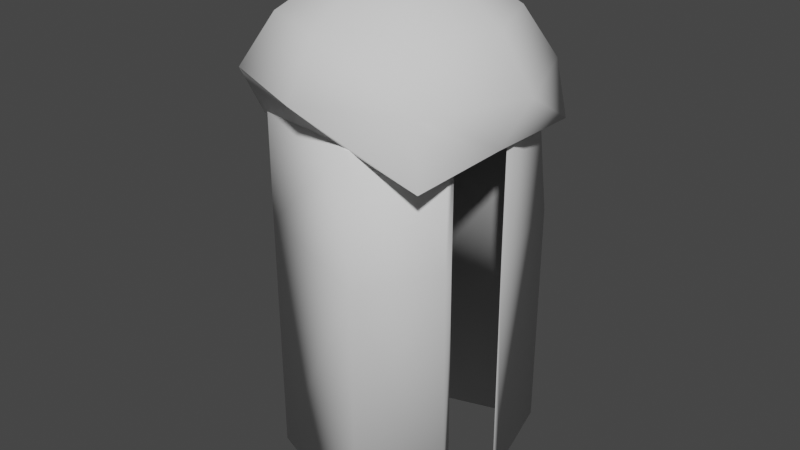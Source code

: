 # Source: smallanthive.blend  (saved by Blender 3.1.7; exported with 4.5.12 LTS)
import bpy
from mathutils import Matrix  # noqa: F401  (used for matrix-valued properties, if any)

bpy.ops.wm.read_factory_settings(use_empty=True)
scene = bpy.context.scene
scene.name = 'Scene'

# ---- collections
col_collection = bpy.data.collections.new('Collection'); scene.collection.children.link(col_collection)

# ---- node groups
ng_auto_smooth = bpy.data.node_groups.new('Auto Smooth', 'GeometryNodeTree')
_s = ng_auto_smooth.interface.new_socket(name='Geometry', in_out='OUTPUT', socket_type='NodeSocketGeometry')
_s = ng_auto_smooth.interface.new_socket(name='Geometry', in_out='INPUT', socket_type='NodeSocketGeometry')
_s = ng_auto_smooth.interface.new_socket(name='Angle', in_out='INPUT', socket_type='NodeSocketFloat')
_s.subtype = 'ANGLE'
_s.min_value = 0.0
_s.max_value = 3.142
ng_auto_smooth.is_modifier = True
_N = ng_auto_smooth.nodes; _L = ng_auto_smooth.links
n0 = _N.new('NodeGroupOutput'); n0.name = 'Group Output'; n0.location = (480, -100)
n1 = _N.new('NodeGroupInput'); n1.name = 'Group Input'; n1.location = (-420, -300)
n2 = _N.new('NodeGroupInput'); n2.name = 'Group Input.001'; n2.location = (-60, -100)
n3 = _N.new('GeometryNodeSetShadeSmooth'); n3.name = 'Set Shade Smooth'; n3.location = (120, -100)
n3.domain = 'EDGE'
n4 = _N.new('GeometryNodeSetShadeSmooth'); n4.name = 'Set Shade Smooth.001'; n4.location = (300, -100)
n5 = _N.new('GeometryNodeInputMeshEdgeAngle'); n5.name = 'Edge Angle'; n5.location = (-420, -220)
n6 = _N.new('GeometryNodeInputEdgeSmooth'); n6.name = 'Is Edge Smooth'; n6.location = (-60, -160)
n7 = _N.new('GeometryNodeInputShadeSmooth'); n7.name = 'Is Face Smooth'; n7.location = (-240, -340)
n8 = _N.new('FunctionNodeBooleanMath'); n8.name = 'Boolean Math'; n8.location = (-60, -220)
n9 = _N.new('FunctionNodeCompare'); n9.name = 'Compare'; n9.location = (-240, -180)
n9.operation = 'LESS_EQUAL'
_L.new(n5.outputs[0], n9.inputs[0])
_L.new(n4.outputs[0], n0.inputs[0])
_L.new(n1.outputs[1], n9.inputs[1])
_L.new(n9.outputs[0], n8.inputs[0])
_L.new(n7.outputs[0], n8.inputs[1])
_L.new(n2.outputs[0], n3.inputs[0])
_L.new(n6.outputs[0], n3.inputs[1])
_L.new(n3.outputs[0], n4.inputs[0])
_L.new(n8.outputs[0], n3.inputs[2])
n0.is_active_output = True

# ---- world
world_world = bpy.data.worlds.new('World'); scene.world = world_world
world_world.use_nodes = True; world_world.node_tree.nodes.clear()
_N = world_world.node_tree.nodes; _L = world_world.node_tree.links
n0 = _N.new('ShaderNodeOutputWorld'); n0.name = 'World Output'; n0.location = (300, 300)
n1 = _N.new('ShaderNodeBackground'); n1.name = 'Background'; n1.location = (10, 300)
n1.inputs[0].default_value = (0.05088, 0.05088, 0.05088, 1.0)
_L.new(n1.outputs[0], n0.inputs[0])
n0.is_active_output = True
world_world.color = (0.05088, 0.05088, 0.05088)
world_world.use_sun_shadow = False
world_world.sun_shadow_jitter_overblur = 0.0

# ---- meshes
me_cube_001 = bpy.data.meshes.new('Cube.001')
me_cube_001.from_pydata([(-1.726, -0.1277, -0.8712), (-1.726, -0.1277, 1.129), (-1.726, -0.2567, -0.8712), (-1.726, -0.2567, 1.129), (0.503, -0.9274, -0.8852), (0.503, -0.9274, 1.115), (0.503, -1.056, -0.8852), (0.503, -1.056, 1.115), (-1.649, 2.073, -0.9049), (-1.649, 2.073, 1.095), (-1.649, 1.944, -0.9049), (-1.649, 1.944, 1.095), (1.0, 2.841, -1.0), (1.027, 2.365, 1.589), (0.9833, 2.698, -0.9855), (1.01, 2.222, 1.603), (-1.741, -0.2383, -0.8889), (-1.741, -0.2383, 1.442), (-1.741, 2.092, -0.8889), (-1.741, 2.092, 1.442), (-1.643, -0.2383, -0.8889), (-1.643, -0.2383, 1.442), (-1.643, 2.092, -0.8889), (-1.643, 2.092, 1.442), (-0.2507, 1.793, 2.878), (-0.2507, 2.562, 2.364), (-0.2507, 3.076, 1.595), (0.185, 2.611, 0.9004), (0.1321, 0.8639, 1.817), (0.1321, 0.8552, 1.804), (0.1321, 0.8422, 1.796), (0.3908, 1.527, 2.878), (0.9347, 2.071, 2.364), (1.298, 2.434, 1.595), (1.426, 2.562, 0.688), (0.1583, 0.853, 1.817), (0.1521, 0.8469, 1.804), (0.1429, 0.8377, 1.796), (0.6566, 0.8853, 2.878), (1.426, 0.8853, 2.364), (1.94, 0.8853, 1.595), (1.475, 0.8393, 0.7551), (0.1691, 0.8268, 1.817), (0.1604, 0.8268, 1.804), (0.1474, 0.8268, 1.796), (0.3908, 0.2437, 2.878), (0.9347, -0.3002, 2.364), (1.298, -0.6636, 1.595), (1.426, -0.7912, 0.688), (0.1583, 0.8006, 1.817), (0.1521, 0.8067, 1.804), (0.1429, 0.8159, 1.796), (-0.2507, -0.02203, 2.878), (-0.2507, -0.7912, 2.364), (-0.2507, -1.305, 1.595), (0.4335, -1.0, 1.107), (0.1321, 0.7897, 1.817), (0.1321, 0.7984, 1.804), (0.1321, 0.8115, 1.796), (-0.2507, 0.8853, 3.059), (-0.8923, 0.2437, 2.878), (-1.436, -0.3002, 2.364), (-1.8, -0.6636, 1.595), (-1.884, 0.00258, 0.4631), (0.1058, 0.8006, 1.817), (0.112, 0.8067, 1.804), (0.1212, 0.8159, 1.796), (-1.158, 0.8853, 2.878), (-1.927, 0.8853, 2.364), (-2.441, 0.8853, 1.595), (-1.709, 1.193, 0.5217), (0.09499, 0.8268, 1.817), (0.1037, 0.8268, 1.804), (0.1167, 0.8268, 1.796), (0.1321, 0.8268, 1.793), (-0.8923, 1.527, 2.878), (-1.436, 2.071, 2.364), (-1.8, 2.434, 1.595), (-1.521, 2.095, 0.4864), (0.1058, 0.853, 1.817), (0.112, 0.8469, 1.804), (0.1212, 0.8377, 1.796), (-1.699, -0.2567, -4.856), (-1.699, -0.1277, -4.856), (0.5301, -1.056, -4.871), (0.5301, -0.9274, -4.871), (-1.622, 1.944, -4.89), (-1.622, 2.073, -4.89), (1.018, 2.676, -4.798), (1.018, 2.805, -4.798), (-1.714, 2.092, -4.874), (-1.714, -0.2383, -4.874), (-1.616, 2.092, -4.874), (-1.616, -0.2383, -4.874), (1.249, 0.04396, 1.138), (1.249, 0.04396, -0.8618), (1.249, 0.173, -0.8618), (1.249, 0.173, 1.138), (1.277, 0.173, -4.847), (1.277, 0.04396, -4.847), (1.361, 1.194, 0.9624), (1.361, 1.194, -1.038), (1.378, 1.337, -1.052), (1.378, 1.337, 0.9479), (1.396, 1.301, -4.85), (1.396, 1.172, -4.85)], [], [(0, 2, 3, 1), (2, 6, 7, 3), (85, 4, 96, 98), (4, 0, 1, 5), (14, 15, 100, 101), (7, 5, 1, 3), (8, 9, 11, 10), (10, 11, 15, 14), (15, 13, 103, 100), (12, 13, 9, 8), (8, 10, 86, 87), (15, 11, 9, 13), (16, 17, 19, 18), (18, 19, 23, 22), (22, 23, 21, 20), (20, 21, 17, 16), (12, 8, 87, 89), (23, 19, 17, 21), (74, 30, 37), (29, 28, 35, 36), (27, 26, 33, 34), (25, 24, 31, 32), (30, 29, 36, 37), (28, 27, 34, 35), (26, 25, 32, 33), (24, 59, 31), (37, 36, 43, 44), (35, 34, 41, 42), (33, 32, 39, 40), (31, 59, 38), (74, 37, 44), (36, 35, 42, 43), (34, 33, 40, 41), (32, 31, 38, 39), (42, 41, 48, 49), (40, 39, 46, 47), (38, 59, 45), (74, 44, 51), (43, 42, 49, 50), (41, 40, 47, 48), (39, 38, 45, 46), (44, 43, 50, 51), (74, 51, 58), (50, 49, 56, 57), (48, 47, 54, 55), (46, 45, 52, 53), (51, 50, 57, 58), (49, 48, 55, 56), (47, 46, 53, 54), (45, 59, 52), (55, 54, 62, 63), (53, 52, 60, 61), (58, 57, 65, 66), (56, 55, 63, 64), (54, 53, 61, 62), (52, 59, 60), (74, 58, 66), (57, 56, 64, 65), (66, 65, 72, 73), (64, 63, 70, 71), (62, 61, 68, 69), (60, 59, 67), (74, 66, 73), (65, 64, 71, 72), (63, 62, 69, 70), (61, 60, 67, 68), (69, 68, 76, 77), (67, 59, 75), (74, 73, 81), (72, 71, 79, 80), (70, 69, 77, 78), (68, 67, 75, 76), (73, 72, 80, 81), (71, 70, 78, 79), (74, 81, 30), (80, 79, 28, 29), (78, 77, 26, 27), (76, 75, 24, 25), (81, 80, 29, 30), (79, 78, 27, 28), (77, 76, 25, 26), (75, 59, 24), (82, 83, 85, 84), (86, 88, 89, 87), (90, 92, 93, 91), (10, 14, 88, 86), (0, 4, 85, 83), (20, 16, 91, 93), (2, 0, 83, 82), (4, 5, 97, 96), (16, 18, 90, 91), (22, 20, 93, 92), (6, 2, 82, 84), (18, 22, 92, 90), (95, 96, 97, 94), (96, 95, 99, 98), (6, 84, 99, 95), (5, 7, 94, 97), (7, 6, 95, 94), (84, 85, 98, 99), (101, 102, 104, 105), (101, 100, 103, 102), (13, 12, 102, 103), (89, 88, 105, 104), (88, 14, 101, 105), (12, 89, 104, 102)])
me_cube_001.polygons.foreach_set('use_smooth', [True] * 106)
_uv = me_cube_001.uv_layers.new(name='UVMap')
_uv.uv.foreach_set('vector', [0.375, 0.0, 0.375, 0.25, 0.625, 0.25, 0.625, 0.0, 0.375, 0.25, 0.375, 0.5, 0.625, 0.5, 0.625, 0.25, 0.375, 0.75, 0.375, 0.75, 0.375, 0.75, 0.375, 0.75, 0.375, 0.75, 0.375, 1.0, 0.625, 1.0, 0.625, 0.75, 0.375, 0.5, 0.625, 0.5, 0.625, 0.5, 0.375, 0.5, 0.625, 0.5, 0.625, 0.75, 0.875, 0.75, 0.875, 0.5, 0.375, 0.0, 0.625, 0.0, 0.625, 0.25, 0.375, 0.25, 0.375, 0.25, 0.625, 0.25, 0.625, 0.5, 0.375, 0.5, 0.625, 0.5, 0.625, 0.75, 0.625, 0.75, 0.625, 0.5, 0.375, 0.75, 0.625, 0.75, 0.625, 1.0, 0.375, 1.0, 0.375, 0.0, 0.375, 0.25, 0.375, 0.25, 0.375, 0.0, 0.625, 0.5, 0.875, 0.5, 0.875, 0.75, 0.625, 0.75, 0.375, 0.0, 0.625, 0.0, 0.625, 0.25, 0.375, 0.25, 0.375, 0.25, 0.625, 0.25, 0.625, 0.5, 0.375, 0.5, 0.375, 0.5, 0.625, 0.5, 0.625, 0.75, 0.375, 0.75, 0.375, 0.75, 0.625, 0.75, 0.625, 1.0, 0.375, 1.0, 0.375, 0.75, 0.375, 1.0, 0.375, 1.0, 0.375, 0.75, 0.625, 0.5, 0.875, 0.5, 0.875, 0.75, 0.625, 0.75, 0.6875, 0.0, 0.75, 0.125, 0.625, 0.125, 0.75, 0.25, 0.75, 0.375, 0.625, 0.375, 0.625, 0.25, 0.75, 0.5, 0.75, 0.625, 0.625, 0.625, 0.625, 0.5, 0.75, 0.75, 0.75, 0.875, 0.625, 0.875, 0.625, 0.75, 0.75, 0.125, 0.75, 0.25, 0.625, 0.25, 0.625, 0.125, 0.75, 0.375, 0.75, 0.5, 0.625, 0.5, 0.625, 0.375, 0.75, 0.625, 0.75, 0.75, 0.625, 0.75, 0.625, 0.625, 0.75, 0.875, 0.6875, 1.0, 0.625, 0.875, 0.625, 0.125, 0.625, 0.25, 0.5, 0.25, 0.5, 0.125, 0.625, 0.375, 0.625, 0.5, 0.5, 0.5, 0.5, 0.375, 0.625, 0.625, 0.625, 0.75, 0.5, 0.75, 0.5, 0.625, 0.625, 0.875, 0.5625, 1.0, 0.5, 0.875, 0.5625, 0.0, 0.625, 0.125, 0.5, 0.125, 0.625, 0.25, 0.625, 0.375, 0.5, 0.375, 0.5, 0.25, 0.625, 0.5, 0.625, 0.625, 0.5, 0.625, 0.5, 0.5, 0.625, 0.75, 0.625, 0.875, 0.5, 0.875, 0.5, 0.75, 0.5, 0.375, 0.5, 0.5, 0.375, 0.5, 0.375, 0.375, 0.5, 0.625, 0.5, 0.75, 0.375, 0.75, 0.375, 0.625, 0.5, 0.875, 0.4375, 1.0, 0.375, 0.875, 0.4375, 0.0, 0.5, 0.125, 0.375, 0.125, 0.5, 0.25, 0.5, 0.375, 0.375, 0.375, 0.375, 0.25, 0.5, 0.5, 0.5, 0.625, 0.375, 0.625, 0.375, 0.5, 0.5, 0.75, 0.5, 0.875, 0.375, 0.875, 0.375, 0.75, 0.5, 0.125, 0.5, 0.25, 0.375, 0.25, 0.375, 0.125, 0.3125, 0.0, 0.375, 0.125, 0.25, 0.125, 0.375, 0.25, 0.375, 0.375, 0.25, 0.375, 0.25, 0.25, 0.375, 0.5, 0.375, 0.625, 0.25, 0.625, 0.25, 0.5, 0.375, 0.75, 0.375, 0.875, 0.25, 0.875, 0.25, 0.75, 0.375, 0.125, 0.375, 0.25, 0.25, 0.25, 0.25, 0.125, 0.375, 0.375, 0.375, 0.5, 0.25, 0.5, 0.25, 0.375, 0.375, 0.625, 0.375, 0.75, 0.25, 0.75, 0.25, 0.625, 0.375, 0.875, 0.3125, 1.0, 0.25, 0.875, 0.25, 0.5, 0.25, 0.625, 0.125, 0.625, 0.125, 0.5, 0.25, 0.75, 0.25, 0.875, 0.125, 0.875, 0.125, 0.75, 0.25, 0.125, 0.25, 0.25, 0.125, 0.25, 0.125, 0.125, 0.25, 0.375, 0.25, 0.5, 0.125, 0.5, 0.125, 0.375, 0.25, 0.625, 0.25, 0.75, 0.125, 0.75, 0.125, 0.625, 0.25, 0.875, 0.1875, 1.0, 0.125, 0.875, 0.1875, 0.0, 0.25, 0.125, 0.125, 0.125, 0.25, 0.25, 0.25, 0.375, 0.125, 0.375, 0.125, 0.25, 0.125, 0.125, 0.125, 0.25, 0.0, 0.25, 0.0, 0.125, 0.125, 0.375, 0.125, 0.5, 0.0, 0.5, 0.0, 0.375, 0.125, 0.625, 0.125, 0.75, 0.0, 0.75, 0.0, 0.625, 0.125, 0.875, 0.0625, 1.0, 0.0, 0.875, 0.0625, 0.0, 0.125, 0.125, 0.0, 0.125, 0.125, 0.25, 0.125, 0.375, 0.0, 0.375, 0.0, 0.25, 0.125, 0.5, 0.125, 0.625, 0.0, 0.625, 0.0, 0.5, 0.125, 0.75, 0.125, 0.875, 0.0, 0.875, 0.0, 0.75, 1.0, 0.625, 1.0, 0.75, 0.875, 0.75, 0.875, 0.625, 1.0, 0.875, 0.9375, 1.0, 0.875, 0.875, 0.9375, 0.0, 1.0, 0.125, 0.875, 0.125, 1.0, 0.25, 1.0, 0.375, 0.875, 0.375, 0.875, 0.25, 1.0, 0.5, 1.0, 0.625, 0.875, 0.625, 0.875, 0.5, 1.0, 0.75, 1.0, 0.875, 0.875, 0.875, 0.875, 0.75, 1.0, 0.125, 1.0, 0.25, 0.875, 0.25, 0.875, 0.125, 1.0, 0.375, 1.0, 0.5, 0.875, 0.5, 0.875, 0.375, 0.8125, 0.0, 0.875, 0.125, 0.75, 0.125, 0.875, 0.25, 0.875, 0.375, 0.75, 0.375, 0.75, 0.25, 0.875, 0.5, 0.875, 0.625, 0.75, 0.625, 0.75, 0.5, 0.875, 0.75, 0.875, 0.875, 0.75, 0.875, 0.75, 0.75, 0.875, 0.125, 0.875, 0.25, 0.75, 0.25, 0.75, 0.125, 0.875, 0.375, 0.875, 0.5, 0.75, 0.5, 0.75, 0.375, 0.875, 0.625, 0.875, 0.75, 0.75, 0.75, 0.75, 0.625, 0.875, 0.875, 0.8125, 1.0, 0.75, 0.875, 0.125, 0.5, 0.125, 0.75, 0.375, 0.75, 0.375, 0.5, 0.125, 0.5, 0.375, 0.5, 0.375, 0.75, 0.125, 0.75, 0.125, 0.5, 0.375, 0.5, 0.375, 0.75, 0.125, 0.75, 0.375, 0.25, 0.375, 0.5, 0.375, 0.5, 0.375, 0.25, 0.375, 1.0, 0.375, 0.75, 0.375, 0.75, 0.375, 1.0, 0.375, 0.75, 0.375, 1.0, 0.375, 1.0, 0.375, 0.75, 0.375, 0.25, 0.375, 0.0, 0.375, 0.0, 0.375, 0.25, 0.375, 0.75, 0.625, 0.75, 0.625, 0.75, 0.375, 0.75, 0.375, 0.0, 0.375, 0.25, 0.375, 0.25, 0.375, 0.0, 0.375, 0.5, 0.375, 0.75, 0.375, 0.75, 0.375, 0.5, 0.375, 0.5, 0.375, 0.25, 0.375, 0.25, 0.375, 0.5, 0.375, 0.25, 0.375, 0.5, 0.375, 0.5, 0.375, 0.25, 0.375, 0.5, 0.375, 0.75, 0.625, 0.75, 0.625, 0.5, 0.375, 0.75, 0.375, 0.5, 0.375, 0.5, 0.375, 0.75, 0.375, 0.5, 0.375, 0.5, 0.375, 0.5, 0.375, 0.5, 0.625, 0.75, 0.625, 0.5, 0.625, 0.5, 0.625, 0.75, 0.625, 0.5, 0.375, 0.5, 0.375, 0.5, 0.625, 0.5, 0.375, 0.5, 0.375, 0.75, 0.375, 0.75, 0.375, 0.5, 0.375, 0.5, 0.375, 0.75, 0.375, 0.75, 0.375, 0.5, 0.375, 0.5, 0.625, 0.5, 0.625, 0.75, 0.375, 0.75, 0.625, 0.75, 0.375, 0.75, 0.375, 0.75, 0.625, 0.75, 0.375, 0.75, 0.375, 0.5, 0.375, 0.5, 0.375, 0.75, 0.375, 0.5, 0.375, 0.5, 0.375, 0.5, 0.375, 0.5, 0.375, 0.75, 0.375, 0.75, 0.375, 0.75, 0.375, 0.75])
me_cube_001.use_remesh_fix_poles = True
me_cube_001.use_remesh_preserve_attributes = False
me_cube_001.update()

# ---- objects
ob_cube = bpy.data.objects.new('Cube', me_cube_001)

# ---- transforms, parenting, visibility, modifiers, constraints
ob_cube.location = (0.0, 0.0, 0.0)
ob_cube.scale = (0.8582, 0.8582, 0.8582)
_m = ob_cube.modifiers.new('Auto Smooth', 'NODES')
_m.node_group = ng_auto_smooth
_gi = [s.identifier for s in ng_auto_smooth.interface.items_tree if s.item_type == 'SOCKET' and s.in_out == 'INPUT']
_m[_gi[1]] = 1.831  # Angle

# ---- collection membership
col_collection.objects.link(ob_cube)

# ---- scene / render settings (as saved in the file)
scene.frame_start = 1; scene.frame_end = 250; scene.frame_set(1)
scene.render.engine = 'BLENDER_EEVEE_NEXT'
scene.cycles.sampling_pattern = 'TABULATED_SOBOL'
scene.cycles.use_light_tree = False
scene.view_settings.view_transform = 'Filmic'
bpy.context.view_layer.update()

# ---- added for rendering (the .blend has no active camera and no usable light): camera, sun
cam_auto = bpy.data.cameras.new('AutoCamera')
cam_auto.lens = 50.0
cam_auto.sensor_width = 36.0
cam_auto.clip_end = 1000.0
ob_auto_camera = bpy.data.objects.new('AutoCamera', cam_auto)
scene.collection.objects.link(ob_auto_camera)
ob_auto_camera.location = (7.78677, -8.8426, 5.61573)
ob_auto_camera.rotation_euler = (1.09748, -7.21219e-08, 0.694738)
scene.camera = ob_auto_camera
light_auto_sun = bpy.data.lights.new('AutoSun', 'SUN')
light_auto_sun.energy = 3.0
light_auto_sun.angle = 0.0523599
ob_auto_sun = bpy.data.objects.new('AutoSun', light_auto_sun)
scene.collection.objects.link(ob_auto_sun)
ob_auto_sun.rotation_euler = (0.872665, 0.174533, 0.523599)
bpy.context.view_layer.update()
